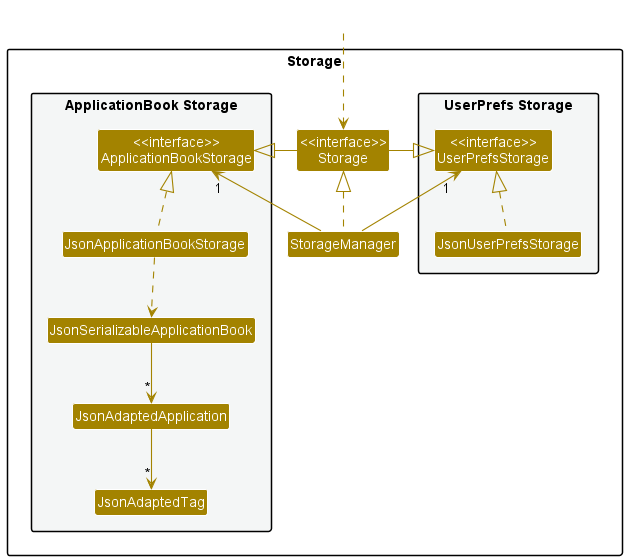

The diagram above was rendered by PlantUML. Its source (embedded in the PNG):
@startuml
!include style.puml
skinparam arrowThickness 1.1
skinparam arrowColor STORAGE_COLOR
skinparam classBackgroundColor STORAGE_COLOR

package Storage{

package "UserPrefs Storage" #F4F6F6{
Class "<<interface>>\nUserPrefsStorage" as UserPrefsStorage
Class JsonUserPrefsStorage
}

Class "<<interface>>\nStorage" as Storage
Class StorageManager

package "ApplicationBook Storage" #F4F6F6{
Class "<<interface>>\nApplicationBookStorage" as ApplicationBookStorage
Class JsonApplicationBookStorage
Class JsonSerializableApplicationBook
Class JsonAdaptedApplication
Class JsonAdaptedTag
}

}

Class HiddenOutside #FFFFFF
HiddenOutside ..> Storage

StorageManager .up.|> Storage
StorageManager -up-> "1" UserPrefsStorage
StorageManager -up-> "1" ApplicationBookStorage

Storage -left-|> UserPrefsStorage
Storage -right-|> ApplicationBookStorage

JsonUserPrefsStorage .up.|> UserPrefsStorage
JsonApplicationBookStorage .up.|> ApplicationBookStorage
JsonApplicationBookStorage ..> JsonSerializableApplicationBook
JsonSerializableApplicationBook --> "*" JsonAdaptedApplication
JsonAdaptedApplication --> "*" JsonAdaptedTag

@enduml